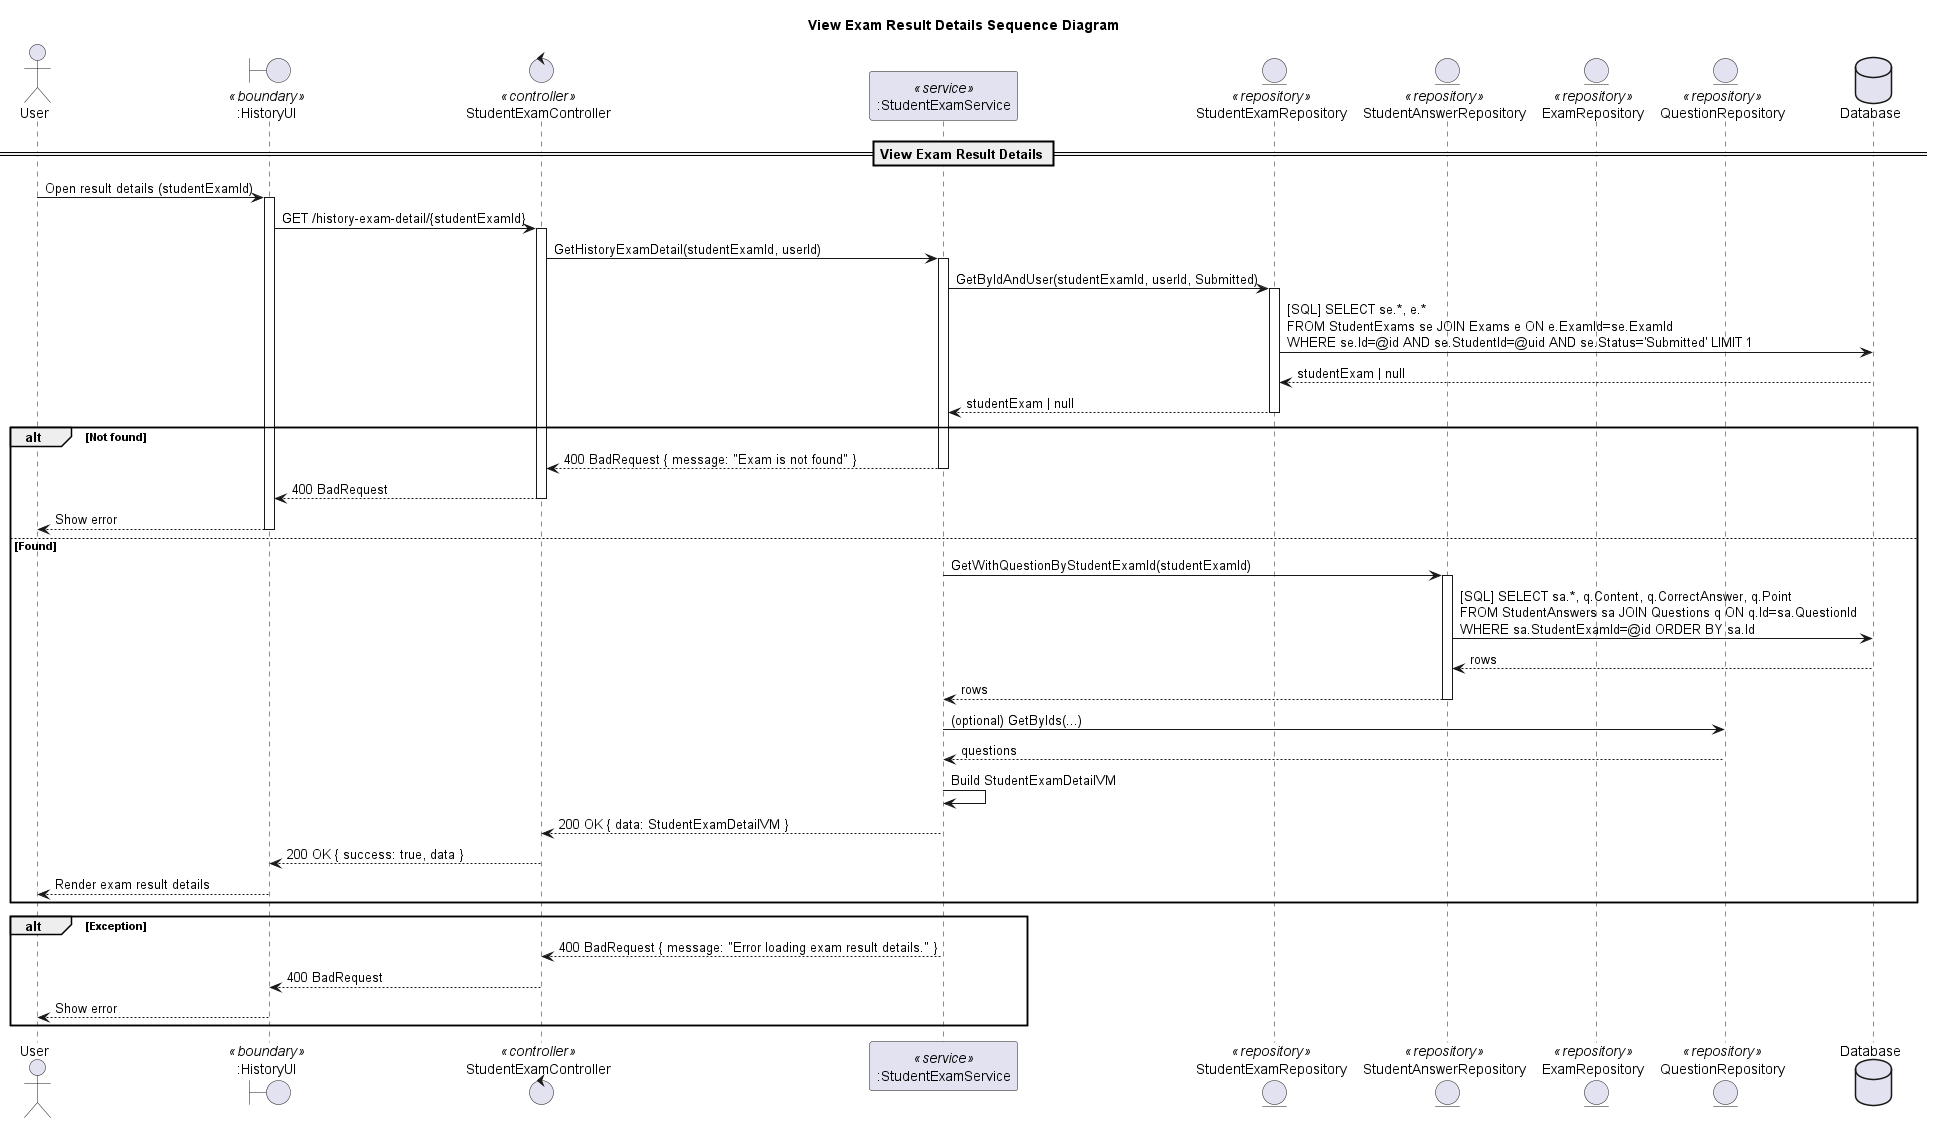

The diagram above was rendered by PlantUML. Its source (embedded in the PNG):
@startuml
title View Exam Result Details Sequence Diagram 

actor "User" as Client
boundary ":HistoryUI" as UI <<boundary>>
control "StudentExamController" as Controller <<controller>>
participant ":StudentExamService" as Service <<service>>


entity "StudentExamRepository" as StuExamRepo <<repository>>
entity "StudentAnswerRepository" as AnswerRepo <<repository>>
entity "ExamRepository" as ExamRepo <<repository>>
entity "QuestionRepository" as QRepo <<repository>>

database "Database" as DB

== View Exam Result Details ==

Client -> UI: Open result details (studentExamId)
activate UI
UI -> Controller: GET /history-exam-detail/{studentExamId}
activate Controller
Controller -> Service: GetHistoryExamDetail(studentExamId, userId)
activate Service

' --- Load StudentExam (+ Exam) ---
Service -> StuExamRepo: GetByIdAndUser(studentExamId, userId, Submitted)
activate StuExamRepo
StuExamRepo -> DB: [SQL] SELECT se.*, e.*\nFROM StudentExams se JOIN Exams e ON e.ExamId=se.ExamId\nWHERE se.Id=@id AND se.StudentId=@uid AND se.Status='Submitted' LIMIT 1
DB --> StuExamRepo: studentExam | null
StuExamRepo --> Service: studentExam | null
deactivate StuExamRepo

alt Not found
  Service --> Controller: 400 BadRequest { message: "Exam is not found" }
  deactivate Service
  Controller --> UI: 400 BadRequest
  deactivate Controller
  UI --> Client: Show error
  deactivate UI
else Found
  ' --- Get answers (+ Question) ---
  Service -> AnswerRepo: GetWithQuestionByStudentExamId(studentExamId)
  activate AnswerRepo
  AnswerRepo -> DB: [SQL] SELECT sa.*, q.Content, q.CorrectAnswer, q.Point\nFROM StudentAnswers sa JOIN Questions q ON q.Id=sa.QuestionId\nWHERE sa.StudentExamId=@id ORDER BY sa.Id
  DB --> AnswerRepo: rows
  AnswerRepo --> Service: rows
  deactivate AnswerRepo

  ' (Optional) extra question info if needed
  Service -> QRepo: (optional) GetByIds(...)
  QRepo --> Service: questions

  ' --- Map to VM (include AnswerDetail if IsShowResult) ---
  Service -> Service: Build StudentExamDetailVM

  Service --> Controller: 200 OK { data: StudentExamDetailVM }
  deactivate Service
  Controller --> UI: 200 OK { success: true, data }
  deactivate Controller
  UI --> Client: Render exam result details
  deactivate UI
end alt

' --- Exception path ---
alt Exception
  Service --> Controller: 400 BadRequest { message: "Error loading exam result details." }
  deactivate Service
  Controller --> UI: 400 BadRequest
  deactivate Controller
  UI --> Client: Show error
  deactivate UI
end alt
@enduml